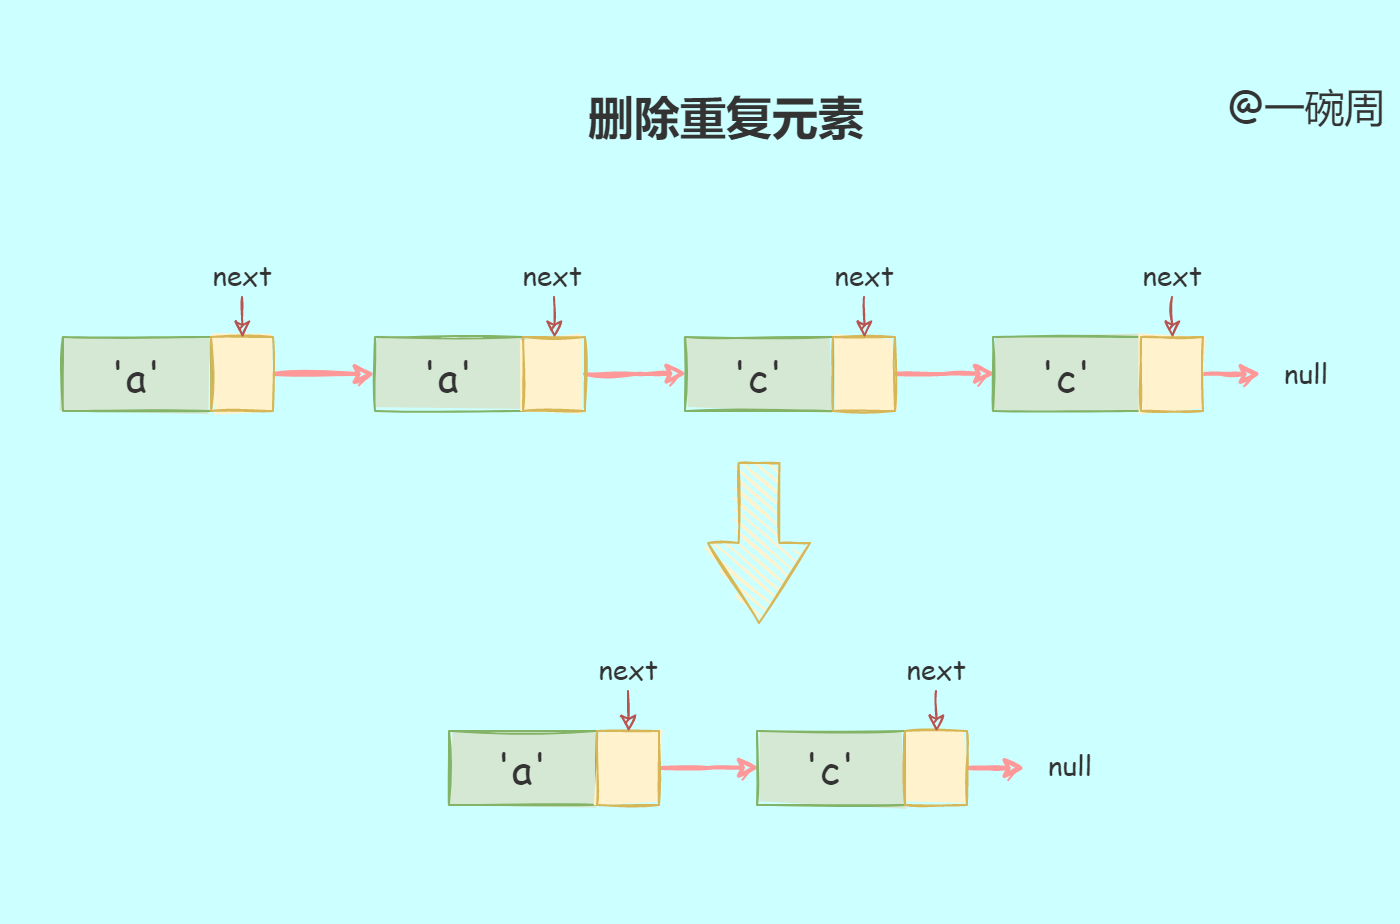

The diagram above was exported from draw.io. Its source (the exported page's mxGraphModel, read from the mxfile embedded in the PNG):
<mxGraphModel dx="1422" dy="839" grid="0" gridSize="10" guides="1" tooltips="1" connect="1" arrows="1" fold="1" page="0" pageScale="1" pageWidth="827" pageHeight="1169" background="#CCFFFF" math="0" shadow="0">
  <root>
    <mxCell id="0" />
    <mxCell id="1" parent="0" />
    <mxCell id="9PDB-oOQlZahRBhTf5AD-30" value="" style="rounded=0;whiteSpace=wrap;html=1;sketch=1;fillStyle=solid;fontFamily=Comic Sans MS;fontSize=20;fontColor=#333333;fillColor=none;strokeColor=none;" vertex="1" parent="1">
      <mxGeometry x="243" y="396" width="697" height="434" as="geometry" />
    </mxCell>
    <mxCell id="9PDB-oOQlZahRBhTf5AD-1" value="&lt;font color=&quot;#333333&quot; face=&quot;Comic Sans MS&quot;&gt;&lt;span style=&quot;font-size: 20px&quot;&gt;'a'&lt;/span&gt;&lt;/font&gt;" style="rounded=0;whiteSpace=wrap;html=1;fillColor=#d5e8d4;strokeColor=#82b366;sketch=1;fillStyle=solid;" vertex="1" parent="1">
      <mxGeometry x="274" y="537" width="74" height="37" as="geometry" />
    </mxCell>
    <mxCell id="9PDB-oOQlZahRBhTf5AD-26" style="edgeStyle=orthogonalEdgeStyle;rounded=0;sketch=1;orthogonalLoop=1;jettySize=auto;html=1;exitX=1;exitY=0.5;exitDx=0;exitDy=0;entryX=0;entryY=0.5;entryDx=0;entryDy=0;fontFamily=Comic Sans MS;fontSize=20;fontColor=#333333;fillColor=#f8cecc;strokeColor=#FF9999;strokeWidth=2;" edge="1" parent="1" source="9PDB-oOQlZahRBhTf5AD-2" target="9PDB-oOQlZahRBhTf5AD-13">
      <mxGeometry relative="1" as="geometry" />
    </mxCell>
    <mxCell id="9PDB-oOQlZahRBhTf5AD-2" value="" style="rounded=0;whiteSpace=wrap;html=1;fillColor=#fff2cc;strokeColor=#d6b656;sketch=1;fillStyle=solid;" vertex="1" parent="1">
      <mxGeometry x="348" y="537" width="31" height="37" as="geometry" />
    </mxCell>
    <mxCell id="9PDB-oOQlZahRBhTf5AD-4" style="edgeStyle=orthogonalEdgeStyle;rounded=0;orthogonalLoop=1;jettySize=auto;html=1;exitX=0.5;exitY=1;exitDx=0;exitDy=0;entryX=0.509;entryY=0.01;entryDx=0;entryDy=0;entryPerimeter=0;fontFamily=Comic Sans MS;fontSize=14;fontColor=#333333;fillColor=#f8cecc;strokeColor=#b85450;sketch=1;" edge="1" parent="1" source="9PDB-oOQlZahRBhTf5AD-3" target="9PDB-oOQlZahRBhTf5AD-2">
      <mxGeometry relative="1" as="geometry" />
    </mxCell>
    <mxCell id="9PDB-oOQlZahRBhTf5AD-3" value="&lt;font style=&quot;font-size: 14px&quot; face=&quot;Comic Sans MS&quot; color=&quot;#333333&quot;&gt;next&lt;/font&gt;" style="text;html=1;strokeColor=none;fillColor=none;align=center;verticalAlign=middle;whiteSpace=wrap;rounded=0;sketch=1;fillStyle=solid;" vertex="1" parent="1">
      <mxGeometry x="340.5" y="496" width="46" height="21" as="geometry" />
    </mxCell>
    <mxCell id="9PDB-oOQlZahRBhTf5AD-13" value="&lt;span style=&quot;color: rgb(51 , 51 , 51) ; font-family: &amp;#34;comic sans ms&amp;#34; ; font-size: 20px&quot;&gt;'a'&lt;/span&gt;" style="rounded=0;whiteSpace=wrap;html=1;fillColor=#d5e8d4;strokeColor=#82b366;sketch=1;fillStyle=solid;" vertex="1" parent="1">
      <mxGeometry x="430" y="537" width="74" height="37" as="geometry" />
    </mxCell>
    <mxCell id="9PDB-oOQlZahRBhTf5AD-27" style="edgeStyle=orthogonalEdgeStyle;rounded=0;sketch=1;orthogonalLoop=1;jettySize=auto;html=1;exitX=1;exitY=0.5;exitDx=0;exitDy=0;entryX=0.012;entryY=0.492;entryDx=0;entryDy=0;entryPerimeter=0;fontFamily=Comic Sans MS;fontSize=20;fontColor=#333333;strokeColor=#FF9999;strokeWidth=2;" edge="1" parent="1" source="9PDB-oOQlZahRBhTf5AD-14" target="9PDB-oOQlZahRBhTf5AD-17">
      <mxGeometry relative="1" as="geometry" />
    </mxCell>
    <mxCell id="9PDB-oOQlZahRBhTf5AD-14" value="" style="rounded=0;whiteSpace=wrap;html=1;fillColor=#fff2cc;strokeColor=#d6b656;sketch=1;fillStyle=solid;" vertex="1" parent="1">
      <mxGeometry x="504" y="537" width="31" height="37" as="geometry" />
    </mxCell>
    <mxCell id="9PDB-oOQlZahRBhTf5AD-15" style="edgeStyle=orthogonalEdgeStyle;rounded=0;orthogonalLoop=1;jettySize=auto;html=1;exitX=0.5;exitY=1;exitDx=0;exitDy=0;entryX=0.509;entryY=0.01;entryDx=0;entryDy=0;entryPerimeter=0;fontFamily=Comic Sans MS;fontSize=14;fontColor=#333333;fillColor=#f8cecc;strokeColor=#b85450;sketch=1;" edge="1" parent="1" source="9PDB-oOQlZahRBhTf5AD-16" target="9PDB-oOQlZahRBhTf5AD-14">
      <mxGeometry relative="1" as="geometry" />
    </mxCell>
    <mxCell id="9PDB-oOQlZahRBhTf5AD-16" value="&lt;font style=&quot;font-size: 14px&quot; face=&quot;Comic Sans MS&quot; color=&quot;#333333&quot;&gt;next&lt;/font&gt;" style="text;html=1;strokeColor=none;fillColor=none;align=center;verticalAlign=middle;whiteSpace=wrap;rounded=0;sketch=1;fillStyle=solid;" vertex="1" parent="1">
      <mxGeometry x="496.5" y="496" width="46" height="21" as="geometry" />
    </mxCell>
    <mxCell id="9PDB-oOQlZahRBhTf5AD-17" value="&lt;span style=&quot;color: rgb(51 , 51 , 51) ; font-family: &amp;#34;comic sans ms&amp;#34; ; font-size: 20px&quot;&gt;'c'&lt;/span&gt;" style="rounded=0;whiteSpace=wrap;html=1;fillColor=#d5e8d4;strokeColor=#82b366;sketch=1;fillStyle=solid;" vertex="1" parent="1">
      <mxGeometry x="585" y="537" width="74" height="37" as="geometry" />
    </mxCell>
    <mxCell id="9PDB-oOQlZahRBhTf5AD-28" style="edgeStyle=orthogonalEdgeStyle;rounded=0;sketch=1;orthogonalLoop=1;jettySize=auto;html=1;exitX=1;exitY=0.5;exitDx=0;exitDy=0;entryX=0.015;entryY=0.494;entryDx=0;entryDy=0;entryPerimeter=0;fontFamily=Comic Sans MS;fontSize=20;fontColor=#333333;strokeColor=#FF9999;strokeWidth=2;" edge="1" parent="1" source="9PDB-oOQlZahRBhTf5AD-18" target="9PDB-oOQlZahRBhTf5AD-21">
      <mxGeometry relative="1" as="geometry" />
    </mxCell>
    <mxCell id="9PDB-oOQlZahRBhTf5AD-18" value="" style="rounded=0;whiteSpace=wrap;html=1;fillColor=#fff2cc;strokeColor=#d6b656;sketch=1;fillStyle=solid;" vertex="1" parent="1">
      <mxGeometry x="659" y="537" width="31" height="37" as="geometry" />
    </mxCell>
    <mxCell id="9PDB-oOQlZahRBhTf5AD-19" style="edgeStyle=orthogonalEdgeStyle;rounded=0;orthogonalLoop=1;jettySize=auto;html=1;exitX=0.5;exitY=1;exitDx=0;exitDy=0;entryX=0.509;entryY=0.01;entryDx=0;entryDy=0;entryPerimeter=0;fontFamily=Comic Sans MS;fontSize=14;fontColor=#333333;fillColor=#f8cecc;strokeColor=#b85450;sketch=1;" edge="1" parent="1" source="9PDB-oOQlZahRBhTf5AD-20" target="9PDB-oOQlZahRBhTf5AD-18">
      <mxGeometry relative="1" as="geometry" />
    </mxCell>
    <mxCell id="9PDB-oOQlZahRBhTf5AD-20" value="&lt;font style=&quot;font-size: 14px&quot; face=&quot;Comic Sans MS&quot; color=&quot;#333333&quot;&gt;next&lt;/font&gt;" style="text;html=1;strokeColor=none;fillColor=none;align=center;verticalAlign=middle;whiteSpace=wrap;rounded=0;sketch=1;fillStyle=solid;" vertex="1" parent="1">
      <mxGeometry x="651.5" y="496" width="46" height="21" as="geometry" />
    </mxCell>
    <mxCell id="9PDB-oOQlZahRBhTf5AD-21" value="&lt;span style=&quot;color: rgb(51 , 51 , 51) ; font-family: &amp;#34;comic sans ms&amp;#34; ; font-size: 20px&quot;&gt;'c'&lt;/span&gt;" style="rounded=0;whiteSpace=wrap;html=1;fillColor=#d5e8d4;strokeColor=#82b366;sketch=1;fillStyle=solid;" vertex="1" parent="1">
      <mxGeometry x="739" y="537" width="74" height="37" as="geometry" />
    </mxCell>
    <mxCell id="9PDB-oOQlZahRBhTf5AD-29" style="edgeStyle=orthogonalEdgeStyle;rounded=0;sketch=1;orthogonalLoop=1;jettySize=auto;html=1;exitX=1;exitY=0.5;exitDx=0;exitDy=0;fontFamily=Comic Sans MS;fontSize=20;fontColor=#333333;strokeColor=#FF9999;strokeWidth=2;" edge="1" parent="1" source="9PDB-oOQlZahRBhTf5AD-22" target="9PDB-oOQlZahRBhTf5AD-25">
      <mxGeometry relative="1" as="geometry" />
    </mxCell>
    <mxCell id="9PDB-oOQlZahRBhTf5AD-22" value="" style="rounded=0;whiteSpace=wrap;html=1;fillColor=#fff2cc;strokeColor=#d6b656;sketch=1;fillStyle=solid;" vertex="1" parent="1">
      <mxGeometry x="813" y="537" width="31" height="37" as="geometry" />
    </mxCell>
    <mxCell id="9PDB-oOQlZahRBhTf5AD-23" style="edgeStyle=orthogonalEdgeStyle;rounded=0;orthogonalLoop=1;jettySize=auto;html=1;exitX=0.5;exitY=1;exitDx=0;exitDy=0;entryX=0.509;entryY=0.01;entryDx=0;entryDy=0;entryPerimeter=0;fontFamily=Comic Sans MS;fontSize=14;fontColor=#333333;fillColor=#f8cecc;strokeColor=#b85450;sketch=1;" edge="1" parent="1" source="9PDB-oOQlZahRBhTf5AD-24" target="9PDB-oOQlZahRBhTf5AD-22">
      <mxGeometry relative="1" as="geometry" />
    </mxCell>
    <mxCell id="9PDB-oOQlZahRBhTf5AD-24" value="&lt;font style=&quot;font-size: 14px&quot; face=&quot;Comic Sans MS&quot; color=&quot;#333333&quot;&gt;next&lt;/font&gt;" style="text;html=1;strokeColor=none;fillColor=none;align=center;verticalAlign=middle;whiteSpace=wrap;rounded=0;sketch=1;fillStyle=solid;" vertex="1" parent="1">
      <mxGeometry x="805.5" y="496" width="46" height="21" as="geometry" />
    </mxCell>
    <mxCell id="9PDB-oOQlZahRBhTf5AD-25" value="&lt;font style=&quot;font-size: 14px&quot; face=&quot;Comic Sans MS&quot; color=&quot;#333333&quot;&gt;null&lt;/font&gt;" style="text;html=1;strokeColor=none;fillColor=none;align=center;verticalAlign=middle;whiteSpace=wrap;rounded=0;sketch=1;fillStyle=solid;" vertex="1" parent="1">
      <mxGeometry x="873" y="545" width="46" height="21" as="geometry" />
    </mxCell>
    <mxCell id="9PDB-oOQlZahRBhTf5AD-31" value="@一碗周" style="text;html=1;strokeColor=none;fillColor=none;align=center;verticalAlign=middle;whiteSpace=wrap;rounded=0;sketch=1;fillStyle=solid;fontFamily=Comic Sans MS;fontSize=20;fontColor=#333333;" vertex="1" parent="1">
      <mxGeometry x="850" y="406" width="92" height="30" as="geometry" />
    </mxCell>
    <mxCell id="9PDB-oOQlZahRBhTf5AD-32" value="&lt;h1&gt;&lt;font style=&quot;font-size: 23px&quot;&gt;删除重复元素&lt;/font&gt;&lt;/h1&gt;" style="text;html=1;strokeColor=none;fillColor=none;spacing=5;spacingTop=-47;whiteSpace=wrap;overflow=hidden;rounded=0;sketch=1;fillStyle=solid;fontFamily=Comic Sans MS;fontSize=20;fontColor=#333333;" vertex="1" parent="1">
      <mxGeometry x="532" y="406" width="172" height="39" as="geometry" />
    </mxCell>
    <mxCell id="9PDB-oOQlZahRBhTf5AD-112" value="&lt;span style=&quot;color: rgb(51 , 51 , 51) ; font-family: &amp;#34;comic sans ms&amp;#34; ; font-size: 20px&quot;&gt;'a'&lt;/span&gt;" style="rounded=0;whiteSpace=wrap;html=1;fillColor=#d5e8d4;strokeColor=#82b366;sketch=1;fillStyle=solid;" vertex="1" parent="1">
      <mxGeometry x="467" y="734" width="74" height="37" as="geometry" />
    </mxCell>
    <mxCell id="9PDB-oOQlZahRBhTf5AD-113" style="edgeStyle=orthogonalEdgeStyle;rounded=0;sketch=1;orthogonalLoop=1;jettySize=auto;html=1;exitX=1;exitY=0.5;exitDx=0;exitDy=0;entryX=0.015;entryY=0.494;entryDx=0;entryDy=0;entryPerimeter=0;fontFamily=Comic Sans MS;fontSize=20;fontColor=#333333;strokeColor=#FF9999;strokeWidth=2;" edge="1" parent="1" source="9PDB-oOQlZahRBhTf5AD-114" target="9PDB-oOQlZahRBhTf5AD-117">
      <mxGeometry relative="1" as="geometry" />
    </mxCell>
    <mxCell id="9PDB-oOQlZahRBhTf5AD-114" value="" style="rounded=0;whiteSpace=wrap;html=1;fillColor=#fff2cc;strokeColor=#d6b656;sketch=1;fillStyle=solid;" vertex="1" parent="1">
      <mxGeometry x="541" y="734" width="31" height="37" as="geometry" />
    </mxCell>
    <mxCell id="9PDB-oOQlZahRBhTf5AD-115" style="edgeStyle=orthogonalEdgeStyle;rounded=0;orthogonalLoop=1;jettySize=auto;html=1;exitX=0.5;exitY=1;exitDx=0;exitDy=0;entryX=0.509;entryY=0.01;entryDx=0;entryDy=0;entryPerimeter=0;fontFamily=Comic Sans MS;fontSize=14;fontColor=#333333;fillColor=#f8cecc;strokeColor=#b85450;sketch=1;" edge="1" parent="1" source="9PDB-oOQlZahRBhTf5AD-116" target="9PDB-oOQlZahRBhTf5AD-114">
      <mxGeometry relative="1" as="geometry" />
    </mxCell>
    <mxCell id="9PDB-oOQlZahRBhTf5AD-116" value="&lt;font style=&quot;font-size: 14px&quot; face=&quot;Comic Sans MS&quot; color=&quot;#333333&quot;&gt;next&lt;/font&gt;" style="text;html=1;strokeColor=none;fillColor=none;align=center;verticalAlign=middle;whiteSpace=wrap;rounded=0;sketch=1;fillStyle=solid;" vertex="1" parent="1">
      <mxGeometry x="533.5" y="693" width="46" height="21" as="geometry" />
    </mxCell>
    <mxCell id="9PDB-oOQlZahRBhTf5AD-117" value="&lt;span style=&quot;color: rgb(51 , 51 , 51) ; font-family: &amp;#34;comic sans ms&amp;#34; ; font-size: 20px&quot;&gt;'c'&lt;/span&gt;" style="rounded=0;whiteSpace=wrap;html=1;fillColor=#d5e8d4;strokeColor=#82b366;sketch=1;fillStyle=solid;" vertex="1" parent="1">
      <mxGeometry x="621" y="734" width="74" height="37" as="geometry" />
    </mxCell>
    <mxCell id="9PDB-oOQlZahRBhTf5AD-118" style="edgeStyle=orthogonalEdgeStyle;rounded=0;sketch=1;orthogonalLoop=1;jettySize=auto;html=1;exitX=1;exitY=0.5;exitDx=0;exitDy=0;fontFamily=Comic Sans MS;fontSize=20;fontColor=#333333;strokeColor=#FF9999;strokeWidth=2;" edge="1" parent="1" source="9PDB-oOQlZahRBhTf5AD-119" target="9PDB-oOQlZahRBhTf5AD-122">
      <mxGeometry relative="1" as="geometry" />
    </mxCell>
    <mxCell id="9PDB-oOQlZahRBhTf5AD-119" value="" style="rounded=0;whiteSpace=wrap;html=1;fillColor=#fff2cc;strokeColor=#d6b656;sketch=1;fillStyle=solid;" vertex="1" parent="1">
      <mxGeometry x="695" y="734" width="31" height="37" as="geometry" />
    </mxCell>
    <mxCell id="9PDB-oOQlZahRBhTf5AD-120" style="edgeStyle=orthogonalEdgeStyle;rounded=0;orthogonalLoop=1;jettySize=auto;html=1;exitX=0.5;exitY=1;exitDx=0;exitDy=0;entryX=0.509;entryY=0.01;entryDx=0;entryDy=0;entryPerimeter=0;fontFamily=Comic Sans MS;fontSize=14;fontColor=#333333;fillColor=#f8cecc;strokeColor=#b85450;sketch=1;" edge="1" parent="1" source="9PDB-oOQlZahRBhTf5AD-121" target="9PDB-oOQlZahRBhTf5AD-119">
      <mxGeometry relative="1" as="geometry" />
    </mxCell>
    <mxCell id="9PDB-oOQlZahRBhTf5AD-121" value="&lt;font style=&quot;font-size: 14px&quot; face=&quot;Comic Sans MS&quot; color=&quot;#333333&quot;&gt;next&lt;/font&gt;" style="text;html=1;strokeColor=none;fillColor=none;align=center;verticalAlign=middle;whiteSpace=wrap;rounded=0;sketch=1;fillStyle=solid;" vertex="1" parent="1">
      <mxGeometry x="687.5" y="693" width="46" height="21" as="geometry" />
    </mxCell>
    <mxCell id="9PDB-oOQlZahRBhTf5AD-122" value="&lt;font style=&quot;font-size: 14px&quot; face=&quot;Comic Sans MS&quot; color=&quot;#333333&quot;&gt;null&lt;/font&gt;" style="text;html=1;strokeColor=none;fillColor=none;align=center;verticalAlign=middle;whiteSpace=wrap;rounded=0;sketch=1;fillStyle=solid;" vertex="1" parent="1">
      <mxGeometry x="755" y="742" width="46" height="21" as="geometry" />
    </mxCell>
    <mxCell id="9PDB-oOQlZahRBhTf5AD-124" value="" style="html=1;shadow=0;dashed=0;align=center;verticalAlign=middle;shape=mxgraph.arrows2.arrow;dy=0.6;dx=40;direction=south;notch=0;sketch=1;fillStyle=auto;fontFamily=Comic Sans MS;fontSize=16;fillColor=#fff2cc;strokeColor=#d6b656;" vertex="1" parent="1">
      <mxGeometry x="596.5" y="600" width="51" height="80" as="geometry" />
    </mxCell>
  </root>
</mxGraphModel>